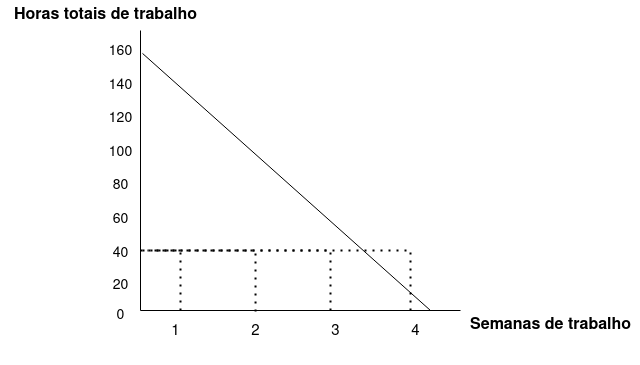

The diagram above was exported from draw.io. Its source (the exported page's mxGraphModel, read from the mxfile embedded in the PNG):
<mxGraphModel dx="880" dy="483" grid="1" gridSize="10" guides="1" tooltips="1" connect="1" arrows="1" fold="1" page="1" pageScale="1" pageWidth="826" pageHeight="1169" math="0" shadow="0">
  <root>
    <mxCell id="0" />
    <mxCell id="1" parent="0" />
    <mxCell id="axw3uWTrlEVfRWYwPyS0-1" value="" style="endArrow=none;html=1;rounded=0;" edge="1" parent="1">
      <mxGeometry width="50" height="50" relative="1" as="geometry">
        <mxPoint x="200" y="360" as="sourcePoint" />
        <mxPoint x="200" y="80" as="targetPoint" />
        <Array as="points">
          <mxPoint x="200" y="80" />
        </Array>
      </mxGeometry>
    </mxCell>
    <mxCell id="axw3uWTrlEVfRWYwPyS0-2" value="" style="endArrow=none;html=1;rounded=0;" edge="1" parent="1">
      <mxGeometry width="50" height="50" relative="1" as="geometry">
        <mxPoint x="200" y="360" as="sourcePoint" />
        <mxPoint x="520" y="360" as="targetPoint" />
      </mxGeometry>
    </mxCell>
    <mxCell id="axw3uWTrlEVfRWYwPyS0-3" value="&lt;div&gt;&lt;font style=&quot;font-size: 16px;&quot;&gt;&lt;b&gt;Semanas de trabalho&lt;/b&gt;&lt;/font&gt;&lt;/div&gt;" style="text;html=1;align=center;verticalAlign=middle;resizable=0;points=[];autosize=1;strokeColor=none;fillColor=none;" vertex="1" parent="1">
      <mxGeometry x="520" y="360" width="180" height="30" as="geometry" />
    </mxCell>
    <mxCell id="axw3uWTrlEVfRWYwPyS0-4" value="&lt;div&gt;&lt;font style=&quot;font-size: 16px;&quot;&gt;&lt;b&gt;Horas totais de trabalho&lt;/b&gt;&lt;/font&gt;&lt;/div&gt;" style="text;html=1;align=center;verticalAlign=middle;resizable=0;points=[];autosize=1;strokeColor=none;fillColor=none;" vertex="1" parent="1">
      <mxGeometry x="60" y="50" width="210" height="30" as="geometry" />
    </mxCell>
    <mxCell id="axw3uWTrlEVfRWYwPyS0-6" value="&lt;div&gt;&lt;font style=&quot;font-size: 14px;&quot;&gt;20&lt;/font&gt;&lt;/div&gt;" style="text;html=1;align=center;verticalAlign=middle;resizable=0;points=[];autosize=1;strokeColor=none;fillColor=none;" vertex="1" parent="1">
      <mxGeometry x="160" y="320" width="40" height="30" as="geometry" />
    </mxCell>
    <mxCell id="axw3uWTrlEVfRWYwPyS0-8" value="&lt;div&gt;&lt;font style=&quot;font-size: 14px;&quot;&gt;&lt;br&gt;&lt;/font&gt;&lt;/div&gt;&lt;div&gt;&lt;font style=&quot;font-size: 14px;&quot;&gt;&lt;br&gt;&lt;/font&gt;&lt;/div&gt;&lt;div&gt;&lt;font style=&quot;font-size: 14px;&quot;&gt;160&lt;/font&gt;&lt;/div&gt;&lt;div&gt;&lt;font style=&quot;font-size: 14px;&quot;&gt;&lt;br&gt;&lt;/font&gt;&lt;/div&gt;&lt;div&gt;&lt;font style=&quot;font-size: 14px;&quot;&gt;140&lt;/font&gt;&lt;/div&gt;&lt;div&gt;&lt;font style=&quot;font-size: 14px;&quot;&gt;&lt;br&gt;&lt;/font&gt;&lt;/div&gt;&lt;div&gt;&lt;font style=&quot;font-size: 14px;&quot;&gt;120&lt;/font&gt;&lt;/div&gt;&lt;div&gt;&lt;font style=&quot;font-size: 14px;&quot;&gt;&lt;br&gt;&lt;/font&gt;&lt;/div&gt;&lt;div&gt;&lt;font style=&quot;font-size: 14px;&quot;&gt;100&lt;/font&gt;&lt;/div&gt;&lt;div&gt;&lt;font style=&quot;font-size: 14px;&quot;&gt;&lt;br&gt;&lt;/font&gt;&lt;/div&gt;&lt;div&gt;&lt;font style=&quot;font-size: 14px;&quot;&gt;80&lt;/font&gt;&lt;/div&gt;&lt;div&gt;&lt;font style=&quot;font-size: 14px;&quot;&gt;&lt;br&gt;&lt;/font&gt;&lt;/div&gt;&lt;div&gt;&lt;font style=&quot;font-size: 14px;&quot;&gt;60&lt;/font&gt;&lt;/div&gt;&lt;div&gt;&lt;font style=&quot;font-size: 14px;&quot;&gt;&lt;br&gt;&lt;/font&gt;&lt;/div&gt;&lt;div&gt;&lt;font style=&quot;font-size: 14px;&quot;&gt;40&lt;/font&gt;&lt;/div&gt;" style="text;html=1;align=center;verticalAlign=middle;resizable=0;points=[];autosize=1;strokeColor=none;fillColor=none;" vertex="1" parent="1">
      <mxGeometry x="155" y="50" width="50" height="270" as="geometry" />
    </mxCell>
    <mxCell id="axw3uWTrlEVfRWYwPyS0-10" value="&lt;div&gt;&lt;font style=&quot;font-size: 14px;&quot;&gt;0&lt;/font&gt;&lt;/div&gt;" style="text;html=1;align=center;verticalAlign=middle;resizable=0;points=[];autosize=1;strokeColor=none;fillColor=none;" vertex="1" parent="1">
      <mxGeometry x="165" y="350" width="30" height="30" as="geometry" />
    </mxCell>
    <mxCell id="axw3uWTrlEVfRWYwPyS0-11" value="&lt;div&gt;&lt;font style=&quot;font-size: 15px;&quot;&gt;1&lt;span style=&quot;white-space: pre;&quot;&gt;&#09;&lt;span style=&quot;white-space: pre;&quot;&gt;&#09;&lt;/span&gt;&lt;/span&gt;&lt;span style=&quot;white-space: pre;&quot;&gt;&#09;&lt;/span&gt;2&lt;span style=&quot;white-space: pre;&quot;&gt;&#09;&lt;/span&gt;&lt;span style=&quot;white-space: pre;&quot;&gt;&#09;&lt;span style=&quot;white-space: pre;&quot;&gt;&#09;&lt;/span&gt;&lt;/span&gt;3&lt;span style=&quot;white-space: pre;&quot;&gt;&#09;&lt;span style=&quot;white-space: pre;&quot;&gt;&#09;&lt;/span&gt;&lt;/span&gt;&lt;span style=&quot;white-space: pre;&quot;&gt;&#09;&lt;/span&gt;4&lt;/font&gt;&lt;/div&gt;&lt;div&gt;&lt;font style=&quot;font-size: 15px;&quot;&gt;&lt;br&gt;&lt;/font&gt;&lt;/div&gt;" style="text;html=1;align=center;verticalAlign=middle;resizable=0;points=[];autosize=1;strokeColor=none;fillColor=none;" vertex="1" parent="1">
      <mxGeometry x="220" y="365" width="270" height="50" as="geometry" />
    </mxCell>
    <mxCell id="axw3uWTrlEVfRWYwPyS0-15" value="" style="endArrow=none;html=1;rounded=0;exitX=0.94;exitY=0.196;exitDx=0;exitDy=0;exitPerimeter=0;" edge="1" parent="1" source="axw3uWTrlEVfRWYwPyS0-8">
      <mxGeometry width="50" height="50" relative="1" as="geometry">
        <mxPoint x="340" y="270" as="sourcePoint" />
        <mxPoint x="490" y="360" as="targetPoint" />
      </mxGeometry>
    </mxCell>
    <mxCell id="axw3uWTrlEVfRWYwPyS0-18" value="" style="endArrow=none;dashed=1;html=1;dashPattern=1 3;strokeWidth=2;rounded=0;" edge="1" parent="1">
      <mxGeometry width="50" height="50" relative="1" as="geometry">
        <mxPoint x="240" y="360" as="sourcePoint" />
        <mxPoint x="200" y="300" as="targetPoint" />
        <Array as="points">
          <mxPoint x="240" y="300" />
        </Array>
      </mxGeometry>
    </mxCell>
    <mxCell id="axw3uWTrlEVfRWYwPyS0-19" value="" style="endArrow=none;dashed=1;html=1;dashPattern=1 3;strokeWidth=2;rounded=0;exitX=0.352;exitY=-0.08;exitDx=0;exitDy=0;exitPerimeter=0;" edge="1" parent="1" source="axw3uWTrlEVfRWYwPyS0-11">
      <mxGeometry width="50" height="50" relative="1" as="geometry">
        <mxPoint x="320" y="350" as="sourcePoint" />
        <mxPoint x="207" y="300" as="targetPoint" />
        <Array as="points">
          <mxPoint x="315" y="300" />
        </Array>
      </mxGeometry>
    </mxCell>
    <mxCell id="axw3uWTrlEVfRWYwPyS0-20" value="" style="endArrow=none;dashed=1;html=1;dashPattern=1 3;strokeWidth=2;rounded=0;" edge="1" parent="1">
      <mxGeometry width="50" height="50" relative="1" as="geometry">
        <mxPoint x="390" y="360" as="sourcePoint" />
        <mxPoint x="200" y="300" as="targetPoint" />
        <Array as="points">
          <mxPoint x="390" y="300" />
        </Array>
      </mxGeometry>
    </mxCell>
    <mxCell id="axw3uWTrlEVfRWYwPyS0-21" value="" style="endArrow=none;dashed=1;html=1;dashPattern=1 3;strokeWidth=2;rounded=0;exitX=0.926;exitY=-0.1;exitDx=0;exitDy=0;exitPerimeter=0;" edge="1" parent="1" source="axw3uWTrlEVfRWYwPyS0-11">
      <mxGeometry width="50" height="50" relative="1" as="geometry">
        <mxPoint x="480" y="360" as="sourcePoint" />
        <mxPoint x="210" y="300" as="targetPoint" />
        <Array as="points">
          <mxPoint x="470" y="300" />
        </Array>
      </mxGeometry>
    </mxCell>
  </root>
</mxGraphModel>